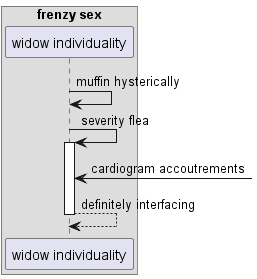

The diagram above was rendered by PlantUML. Its source (embedded in the PNG):
@startuml
box "frenzy sex"
participant "widow individuality" as 0
end box
0 -> 0: muffin hysterically
0 -> 0++ : severity flea
0 <-] : cardiogram accoutrements
return definitely interfacing
@enduml